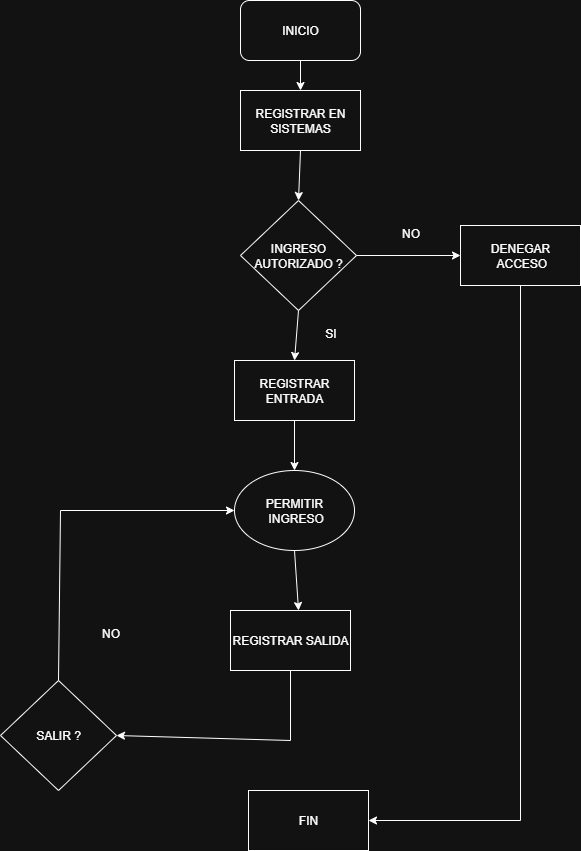

The diagram above was exported from draw.io. Its source (the exported page's mxGraphModel, read from the mxfile embedded in the PNG):
<mxGraphModel dx="1090" dy="611" grid="1" gridSize="10" guides="1" tooltips="1" connect="1" arrows="1" fold="1" page="1" pageScale="1" pageWidth="827" pageHeight="1169" math="0" shadow="0">
  <root>
    <mxCell id="0" />
    <mxCell id="1" parent="0" />
    <mxCell id="VQCF__SOYG5MGb7jpBK8-1" value="INICIO" style="rounded=1;whiteSpace=wrap;html=1;" vertex="1" parent="1">
      <mxGeometry x="360" y="20" width="120" height="60" as="geometry" />
    </mxCell>
    <mxCell id="VQCF__SOYG5MGb7jpBK8-2" value="REGISTRAR EN SISTEMAS" style="rounded=0;whiteSpace=wrap;html=1;" vertex="1" parent="1">
      <mxGeometry x="360" y="110" width="120" height="60" as="geometry" />
    </mxCell>
    <mxCell id="VQCF__SOYG5MGb7jpBK8-3" value="DENEGAR&lt;div&gt;&amp;nbsp;ACCESO&lt;/div&gt;" style="rounded=0;whiteSpace=wrap;html=1;" vertex="1" parent="1">
      <mxGeometry x="580" y="245" width="120" height="60" as="geometry" />
    </mxCell>
    <mxCell id="VQCF__SOYG5MGb7jpBK8-4" value="INGRESO AUTORIZADO ?" style="rhombus;whiteSpace=wrap;html=1;" vertex="1" parent="1">
      <mxGeometry x="360" y="220" width="116" height="110" as="geometry" />
    </mxCell>
    <mxCell id="VQCF__SOYG5MGb7jpBK8-5" value="REGISTRAR ENTRADA" style="rounded=0;whiteSpace=wrap;html=1;" vertex="1" parent="1">
      <mxGeometry x="354" y="380" width="120" height="60" as="geometry" />
    </mxCell>
    <mxCell id="VQCF__SOYG5MGb7jpBK8-8" value="REGISTRAR SALIDA" style="rounded=0;whiteSpace=wrap;html=1;" vertex="1" parent="1">
      <mxGeometry x="350" y="630" width="120" height="60" as="geometry" />
    </mxCell>
    <mxCell id="VQCF__SOYG5MGb7jpBK8-9" value="FIN" style="rounded=0;whiteSpace=wrap;html=1;" vertex="1" parent="1">
      <mxGeometry x="368" y="810" width="120" height="60" as="geometry" />
    </mxCell>
    <mxCell id="VQCF__SOYG5MGb7jpBK8-11" value="PERMITIR&lt;div&gt;&amp;nbsp;INGRESO&lt;/div&gt;" style="ellipse;whiteSpace=wrap;html=1;" vertex="1" parent="1">
      <mxGeometry x="354" y="490" width="120" height="80" as="geometry" />
    </mxCell>
    <mxCell id="VQCF__SOYG5MGb7jpBK8-12" value="SALIR ?" style="rhombus;whiteSpace=wrap;html=1;" vertex="1" parent="1">
      <mxGeometry x="120" y="700" width="116" height="110" as="geometry" />
    </mxCell>
    <mxCell id="VQCF__SOYG5MGb7jpBK8-13" value="" style="endArrow=classic;html=1;rounded=0;entryX=0;entryY=0.5;entryDx=0;entryDy=0;exitX=0.5;exitY=0;exitDx=0;exitDy=0;" edge="1" parent="1" source="VQCF__SOYG5MGb7jpBK8-12" target="VQCF__SOYG5MGb7jpBK8-11">
      <mxGeometry width="50" height="50" relative="1" as="geometry">
        <mxPoint x="420" y="640" as="sourcePoint" />
        <mxPoint x="210" y="570" as="targetPoint" />
        <Array as="points">
          <mxPoint x="180" y="530" />
        </Array>
      </mxGeometry>
    </mxCell>
    <mxCell id="VQCF__SOYG5MGb7jpBK8-14" value="" style="endArrow=classic;html=1;rounded=0;exitX=0.5;exitY=1;exitDx=0;exitDy=0;entryX=1;entryY=0.5;entryDx=0;entryDy=0;" edge="1" parent="1" source="VQCF__SOYG5MGb7jpBK8-8" target="VQCF__SOYG5MGb7jpBK8-12">
      <mxGeometry width="50" height="50" relative="1" as="geometry">
        <mxPoint x="420" y="640" as="sourcePoint" />
        <mxPoint x="270" y="740" as="targetPoint" />
        <Array as="points">
          <mxPoint x="410" y="760" />
        </Array>
      </mxGeometry>
    </mxCell>
    <mxCell id="VQCF__SOYG5MGb7jpBK8-15" value="" style="endArrow=classic;html=1;rounded=0;exitX=0.5;exitY=1;exitDx=0;exitDy=0;entryX=0.567;entryY=0;entryDx=0;entryDy=0;entryPerimeter=0;" edge="1" parent="1" source="VQCF__SOYG5MGb7jpBK8-11" target="VQCF__SOYG5MGb7jpBK8-8">
      <mxGeometry width="50" height="50" relative="1" as="geometry">
        <mxPoint x="420" y="640" as="sourcePoint" />
        <mxPoint x="470" y="590" as="targetPoint" />
      </mxGeometry>
    </mxCell>
    <mxCell id="VQCF__SOYG5MGb7jpBK8-16" value="" style="endArrow=classic;html=1;rounded=0;exitX=0.5;exitY=1;exitDx=0;exitDy=0;entryX=0.5;entryY=0;entryDx=0;entryDy=0;" edge="1" parent="1" source="VQCF__SOYG5MGb7jpBK8-5" target="VQCF__SOYG5MGb7jpBK8-11">
      <mxGeometry width="50" height="50" relative="1" as="geometry">
        <mxPoint x="420" y="590" as="sourcePoint" />
        <mxPoint x="420" y="650" as="targetPoint" />
      </mxGeometry>
    </mxCell>
    <mxCell id="VQCF__SOYG5MGb7jpBK8-17" value="" style="endArrow=classic;html=1;rounded=0;exitX=0.5;exitY=1;exitDx=0;exitDy=0;entryX=0.5;entryY=0;entryDx=0;entryDy=0;" edge="1" parent="1" source="VQCF__SOYG5MGb7jpBK8-4" target="VQCF__SOYG5MGb7jpBK8-5">
      <mxGeometry width="50" height="50" relative="1" as="geometry">
        <mxPoint x="420" y="460" as="sourcePoint" />
        <mxPoint x="420" y="510" as="targetPoint" />
      </mxGeometry>
    </mxCell>
    <mxCell id="VQCF__SOYG5MGb7jpBK8-18" value="" style="endArrow=classic;html=1;rounded=0;exitX=0.5;exitY=1;exitDx=0;exitDy=0;entryX=0.5;entryY=0;entryDx=0;entryDy=0;" edge="1" parent="1" source="VQCF__SOYG5MGb7jpBK8-2" target="VQCF__SOYG5MGb7jpBK8-4">
      <mxGeometry width="50" height="50" relative="1" as="geometry">
        <mxPoint x="480" y="150" as="sourcePoint" />
        <mxPoint x="480" y="200" as="targetPoint" />
      </mxGeometry>
    </mxCell>
    <mxCell id="VQCF__SOYG5MGb7jpBK8-19" value="" style="endArrow=classic;html=1;rounded=0;exitX=0.5;exitY=1;exitDx=0;exitDy=0;entryX=0.5;entryY=0;entryDx=0;entryDy=0;" edge="1" parent="1" source="VQCF__SOYG5MGb7jpBK8-1" target="VQCF__SOYG5MGb7jpBK8-2">
      <mxGeometry width="50" height="50" relative="1" as="geometry">
        <mxPoint x="530" y="180" as="sourcePoint" />
        <mxPoint x="530" y="230" as="targetPoint" />
      </mxGeometry>
    </mxCell>
    <mxCell id="VQCF__SOYG5MGb7jpBK8-20" value="" style="endArrow=classic;html=1;rounded=0;exitX=1;exitY=0.5;exitDx=0;exitDy=0;entryX=0;entryY=0.5;entryDx=0;entryDy=0;" edge="1" parent="1" source="VQCF__SOYG5MGb7jpBK8-4" target="VQCF__SOYG5MGb7jpBK8-3">
      <mxGeometry width="50" height="50" relative="1" as="geometry">
        <mxPoint x="610" y="290" as="sourcePoint" />
        <mxPoint x="580" y="280" as="targetPoint" />
      </mxGeometry>
    </mxCell>
    <mxCell id="VQCF__SOYG5MGb7jpBK8-21" value="" style="endArrow=classic;html=1;rounded=0;exitX=0.5;exitY=1;exitDx=0;exitDy=0;entryX=1;entryY=0.5;entryDx=0;entryDy=0;" edge="1" parent="1" source="VQCF__SOYG5MGb7jpBK8-3" target="VQCF__SOYG5MGb7jpBK8-9">
      <mxGeometry width="50" height="50" relative="1" as="geometry">
        <mxPoint x="600" y="430" as="sourcePoint" />
        <mxPoint x="600" y="480" as="targetPoint" />
        <Array as="points">
          <mxPoint x="640" y="840" />
        </Array>
      </mxGeometry>
    </mxCell>
    <mxCell id="VQCF__SOYG5MGb7jpBK8-22" value="NO" style="text;html=1;align=center;verticalAlign=middle;resizable=0;points=[];autosize=1;strokeColor=none;fillColor=none;" vertex="1" parent="1">
      <mxGeometry x="210" y="638" width="40" height="30" as="geometry" />
    </mxCell>
    <mxCell id="VQCF__SOYG5MGb7jpBK8-23" value="SI" style="text;html=1;align=center;verticalAlign=middle;resizable=0;points=[];autosize=1;strokeColor=none;fillColor=none;" vertex="1" parent="1">
      <mxGeometry x="435" y="338" width="30" height="30" as="geometry" />
    </mxCell>
    <mxCell id="VQCF__SOYG5MGb7jpBK8-24" value="NO" style="text;html=1;align=center;verticalAlign=middle;resizable=0;points=[];autosize=1;strokeColor=none;fillColor=none;" vertex="1" parent="1">
      <mxGeometry x="510" y="238" width="40" height="30" as="geometry" />
    </mxCell>
  </root>
</mxGraphModel>